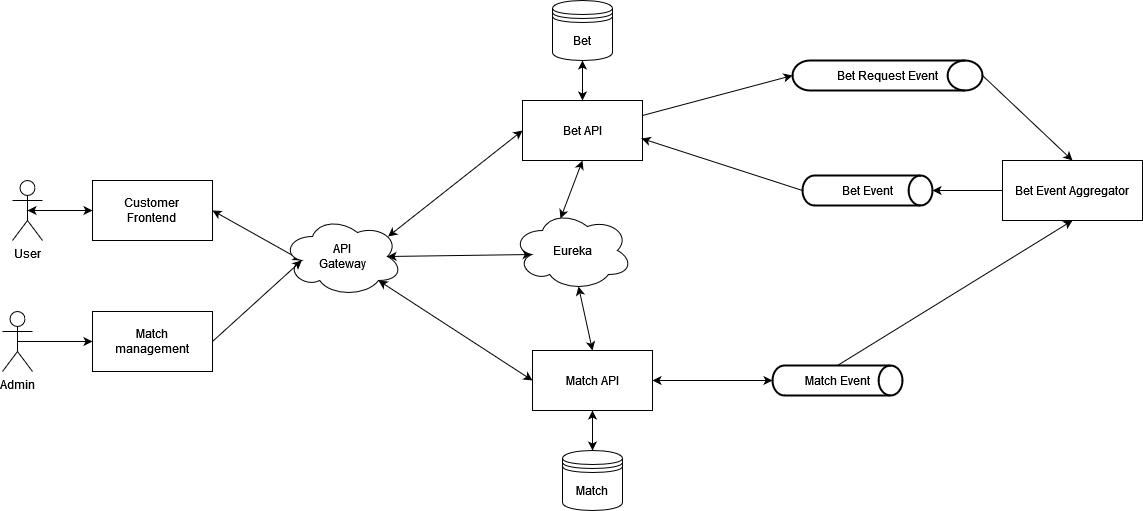

The diagram above was exported from draw.io. Its source (the exported page's mxGraphModel, read from the mxfile embedded in the PNG):
<mxGraphModel dx="2249" dy="1921" grid="1" gridSize="10" guides="1" tooltips="1" connect="1" arrows="1" fold="1" page="1" pageScale="1" pageWidth="827" pageHeight="1169" math="0" shadow="0">
  <root>
    <mxCell id="0" />
    <mxCell id="1" parent="0" />
    <mxCell id="UthLqlAPBlFUm4PAqSpk-6" style="rounded=0;orthogonalLoop=1;jettySize=auto;html=1;exitX=0.8;exitY=0.8;exitDx=0;exitDy=0;entryX=0;entryY=0.5;entryDx=0;entryDy=0;startArrow=classic;startFill=1;exitPerimeter=0;" parent="1" source="UthLqlAPBlFUm4PAqSpk-22" target="UthLqlAPBlFUm4PAqSpk-4" edge="1">
      <mxGeometry relative="1" as="geometry">
        <mxPoint x="430" y="225" as="sourcePoint" />
      </mxGeometry>
    </mxCell>
    <mxCell id="UthLqlAPBlFUm4PAqSpk-7" style="rounded=0;orthogonalLoop=1;jettySize=auto;html=1;exitX=0.88;exitY=0.25;exitDx=0;exitDy=0;entryX=0;entryY=0.5;entryDx=0;entryDy=0;startArrow=classic;startFill=1;exitPerimeter=0;" parent="1" source="UthLqlAPBlFUm4PAqSpk-22" target="UthLqlAPBlFUm4PAqSpk-3" edge="1">
      <mxGeometry relative="1" as="geometry">
        <mxPoint x="430" y="175" as="sourcePoint" />
      </mxGeometry>
    </mxCell>
    <mxCell id="UthLqlAPBlFUm4PAqSpk-5" style="rounded=0;orthogonalLoop=1;jettySize=auto;html=1;exitX=1;exitY=0.5;exitDx=0;exitDy=0;startArrow=classic;startFill=1;entryX=0.16;entryY=0.55;entryDx=0;entryDy=0;entryPerimeter=0;" parent="1" source="UthLqlAPBlFUm4PAqSpk-2" target="UthLqlAPBlFUm4PAqSpk-22" edge="1">
      <mxGeometry relative="1" as="geometry">
        <mxPoint x="250" y="200" as="targetPoint" />
      </mxGeometry>
    </mxCell>
    <mxCell id="UthLqlAPBlFUm4PAqSpk-2" value="Customer&lt;br&gt;Frontend" style="rounded=0;whiteSpace=wrap;html=1;" parent="1" vertex="1">
      <mxGeometry x="50" y="120" width="120" height="60" as="geometry" />
    </mxCell>
    <mxCell id="NdSN16_jhznQhv7mOG0X-2" style="rounded=0;orthogonalLoop=1;jettySize=auto;html=1;exitX=1;exitY=0.25;exitDx=0;exitDy=0;entryX=0;entryY=0.5;entryDx=0;entryDy=0;entryPerimeter=0;startArrow=none;startFill=0;" edge="1" parent="1" source="UthLqlAPBlFUm4PAqSpk-3" target="UthLqlAPBlFUm4PAqSpk-30">
      <mxGeometry relative="1" as="geometry" />
    </mxCell>
    <mxCell id="UthLqlAPBlFUm4PAqSpk-3" value="Bet API" style="rounded=0;whiteSpace=wrap;html=1;" parent="1" vertex="1">
      <mxGeometry x="480" y="40" width="120" height="60" as="geometry" />
    </mxCell>
    <mxCell id="X-VzsbPPhMvcKn2IiEUb-3" style="edgeStyle=none;rounded=0;orthogonalLoop=1;jettySize=auto;html=1;exitX=1;exitY=0.5;exitDx=0;exitDy=0;startArrow=classic;startFill=1;" parent="1" source="UthLqlAPBlFUm4PAqSpk-4" target="UthLqlAPBlFUm4PAqSpk-36" edge="1">
      <mxGeometry relative="1" as="geometry" />
    </mxCell>
    <mxCell id="X-VzsbPPhMvcKn2IiEUb-4" style="edgeStyle=none;rounded=0;orthogonalLoop=1;jettySize=auto;html=1;exitX=0.5;exitY=1;exitDx=0;exitDy=0;startArrow=classic;startFill=1;" parent="1" source="UthLqlAPBlFUm4PAqSpk-4" target="UthLqlAPBlFUm4PAqSpk-25" edge="1">
      <mxGeometry relative="1" as="geometry" />
    </mxCell>
    <mxCell id="UthLqlAPBlFUm4PAqSpk-4" value="Match API" style="rounded=0;whiteSpace=wrap;html=1;" parent="1" vertex="1">
      <mxGeometry x="490" y="290" width="120" height="60" as="geometry" />
    </mxCell>
    <mxCell id="UthLqlAPBlFUm4PAqSpk-10" style="edgeStyle=orthogonalEdgeStyle;rounded=0;orthogonalLoop=1;jettySize=auto;html=1;exitX=0.5;exitY=0.5;exitDx=0;exitDy=0;exitPerimeter=0;entryX=0;entryY=0.5;entryDx=0;entryDy=0;startArrow=classic;startFill=1;" parent="1" source="UthLqlAPBlFUm4PAqSpk-8" target="UthLqlAPBlFUm4PAqSpk-2" edge="1">
      <mxGeometry relative="1" as="geometry" />
    </mxCell>
    <mxCell id="UthLqlAPBlFUm4PAqSpk-8" value="User" style="shape=umlActor;verticalLabelPosition=bottom;verticalAlign=top;html=1;outlineConnect=0;" parent="1" vertex="1">
      <mxGeometry x="-30" y="120" width="30" height="60" as="geometry" />
    </mxCell>
    <mxCell id="UthLqlAPBlFUm4PAqSpk-45" style="edgeStyle=none;rounded=0;orthogonalLoop=1;jettySize=auto;html=1;exitX=0.875;exitY=0.5;exitDx=0;exitDy=0;exitPerimeter=0;entryX=0.16;entryY=0.55;entryDx=0;entryDy=0;entryPerimeter=0;startArrow=classic;startFill=1;" parent="1" source="UthLqlAPBlFUm4PAqSpk-22" target="UthLqlAPBlFUm4PAqSpk-44" edge="1">
      <mxGeometry relative="1" as="geometry" />
    </mxCell>
    <mxCell id="UthLqlAPBlFUm4PAqSpk-22" value="API&lt;br&gt;Gateway" style="ellipse;shape=cloud;whiteSpace=wrap;html=1;" parent="1" vertex="1">
      <mxGeometry x="240" y="156" width="120" height="80" as="geometry" />
    </mxCell>
    <mxCell id="NdSN16_jhznQhv7mOG0X-1" style="edgeStyle=orthogonalEdgeStyle;rounded=0;orthogonalLoop=1;jettySize=auto;html=1;exitX=0.5;exitY=1;exitDx=0;exitDy=0;startArrow=classic;startFill=1;" edge="1" parent="1" source="UthLqlAPBlFUm4PAqSpk-23" target="UthLqlAPBlFUm4PAqSpk-3">
      <mxGeometry relative="1" as="geometry" />
    </mxCell>
    <mxCell id="UthLqlAPBlFUm4PAqSpk-23" value="Bet" style="shape=datastore;whiteSpace=wrap;html=1;" parent="1" vertex="1">
      <mxGeometry x="510" y="-60" width="60" height="60" as="geometry" />
    </mxCell>
    <mxCell id="UthLqlAPBlFUm4PAqSpk-25" value="Match" style="shape=datastore;whiteSpace=wrap;html=1;" parent="1" vertex="1">
      <mxGeometry x="520" y="390" width="60" height="60" as="geometry" />
    </mxCell>
    <mxCell id="NdSN16_jhznQhv7mOG0X-3" style="rounded=0;orthogonalLoop=1;jettySize=auto;html=1;exitX=0;exitY=0.5;exitDx=0;exitDy=0;exitPerimeter=0;entryX=0.992;entryY=0.633;entryDx=0;entryDy=0;entryPerimeter=0;startArrow=none;startFill=0;" edge="1" parent="1" source="UthLqlAPBlFUm4PAqSpk-28" target="UthLqlAPBlFUm4PAqSpk-3">
      <mxGeometry relative="1" as="geometry" />
    </mxCell>
    <mxCell id="UthLqlAPBlFUm4PAqSpk-28" value="Bet Event" style="strokeWidth=2;html=1;shape=mxgraph.flowchart.direct_data;whiteSpace=wrap;" parent="1" vertex="1">
      <mxGeometry x="760" y="115" width="130" height="30" as="geometry" />
    </mxCell>
    <mxCell id="UthLqlAPBlFUm4PAqSpk-35" style="rounded=0;orthogonalLoop=1;jettySize=auto;html=1;exitX=1;exitY=0.5;exitDx=0;exitDy=0;exitPerimeter=0;entryX=0.5;entryY=0;entryDx=0;entryDy=0;startArrow=none;startFill=0;" parent="1" source="UthLqlAPBlFUm4PAqSpk-30" target="UthLqlAPBlFUm4PAqSpk-33" edge="1">
      <mxGeometry relative="1" as="geometry" />
    </mxCell>
    <mxCell id="UthLqlAPBlFUm4PAqSpk-30" value="Bet Request Event" style="strokeWidth=2;html=1;shape=mxgraph.flowchart.direct_data;whiteSpace=wrap;" parent="1" vertex="1">
      <mxGeometry x="750" width="190" height="30" as="geometry" />
    </mxCell>
    <mxCell id="UthLqlAPBlFUm4PAqSpk-34" style="edgeStyle=orthogonalEdgeStyle;rounded=0;orthogonalLoop=1;jettySize=auto;html=1;exitX=0;exitY=0.5;exitDx=0;exitDy=0;entryX=1;entryY=0.5;entryDx=0;entryDy=0;entryPerimeter=0;startArrow=none;startFill=0;" parent="1" source="UthLqlAPBlFUm4PAqSpk-33" target="UthLqlAPBlFUm4PAqSpk-28" edge="1">
      <mxGeometry relative="1" as="geometry" />
    </mxCell>
    <mxCell id="UthLqlAPBlFUm4PAqSpk-33" value="Bet Event Aggregator" style="rounded=0;whiteSpace=wrap;html=1;" parent="1" vertex="1">
      <mxGeometry x="960" y="100" width="140" height="60" as="geometry" />
    </mxCell>
    <mxCell id="UthLqlAPBlFUm4PAqSpk-38" style="rounded=0;orthogonalLoop=1;jettySize=auto;html=1;exitX=0.5;exitY=0;exitDx=0;exitDy=0;exitPerimeter=0;entryX=0.5;entryY=1;entryDx=0;entryDy=0;startArrow=none;startFill=0;" parent="1" source="UthLqlAPBlFUm4PAqSpk-36" target="UthLqlAPBlFUm4PAqSpk-33" edge="1">
      <mxGeometry relative="1" as="geometry" />
    </mxCell>
    <mxCell id="UthLqlAPBlFUm4PAqSpk-36" value="Match Event" style="strokeWidth=2;html=1;shape=mxgraph.flowchart.direct_data;whiteSpace=wrap;" parent="1" vertex="1">
      <mxGeometry x="730" y="305" width="130" height="30" as="geometry" />
    </mxCell>
    <mxCell id="X-VzsbPPhMvcKn2IiEUb-2" style="rounded=0;orthogonalLoop=1;jettySize=auto;html=1;exitX=1;exitY=0.5;exitDx=0;exitDy=0;entryX=0.16;entryY=0.55;entryDx=0;entryDy=0;entryPerimeter=0;" parent="1" source="UthLqlAPBlFUm4PAqSpk-39" target="UthLqlAPBlFUm4PAqSpk-22" edge="1">
      <mxGeometry relative="1" as="geometry" />
    </mxCell>
    <mxCell id="UthLqlAPBlFUm4PAqSpk-39" value="Match &lt;br&gt;management" style="rounded=0;whiteSpace=wrap;html=1;" parent="1" vertex="1">
      <mxGeometry x="50" y="251" width="120" height="60" as="geometry" />
    </mxCell>
    <mxCell id="X-VzsbPPhMvcKn2IiEUb-1" style="edgeStyle=orthogonalEdgeStyle;rounded=0;orthogonalLoop=1;jettySize=auto;html=1;exitX=0.5;exitY=0.5;exitDx=0;exitDy=0;exitPerimeter=0;" parent="1" source="UthLqlAPBlFUm4PAqSpk-42" target="UthLqlAPBlFUm4PAqSpk-39" edge="1">
      <mxGeometry relative="1" as="geometry" />
    </mxCell>
    <mxCell id="UthLqlAPBlFUm4PAqSpk-42" value="Admin" style="shape=umlActor;verticalLabelPosition=bottom;verticalAlign=top;html=1;outlineConnect=0;" parent="1" vertex="1">
      <mxGeometry x="-40" y="251" width="30" height="60" as="geometry" />
    </mxCell>
    <mxCell id="UthLqlAPBlFUm4PAqSpk-46" style="edgeStyle=none;rounded=0;orthogonalLoop=1;jettySize=auto;html=1;exitX=0.4;exitY=0.1;exitDx=0;exitDy=0;exitPerimeter=0;entryX=0.5;entryY=1;entryDx=0;entryDy=0;startArrow=classic;startFill=1;" parent="1" source="UthLqlAPBlFUm4PAqSpk-44" target="UthLqlAPBlFUm4PAqSpk-3" edge="1">
      <mxGeometry relative="1" as="geometry" />
    </mxCell>
    <mxCell id="UthLqlAPBlFUm4PAqSpk-47" style="edgeStyle=none;rounded=0;orthogonalLoop=1;jettySize=auto;html=1;exitX=0.55;exitY=0.95;exitDx=0;exitDy=0;exitPerimeter=0;entryX=0.5;entryY=0;entryDx=0;entryDy=0;startArrow=classic;startFill=1;" parent="1" source="UthLqlAPBlFUm4PAqSpk-44" target="UthLqlAPBlFUm4PAqSpk-4" edge="1">
      <mxGeometry relative="1" as="geometry" />
    </mxCell>
    <mxCell id="UthLqlAPBlFUm4PAqSpk-44" value="Eureka" style="ellipse;shape=cloud;whiteSpace=wrap;html=1;" parent="1" vertex="1">
      <mxGeometry x="470" y="150" width="120" height="80" as="geometry" />
    </mxCell>
  </root>
</mxGraphModel>